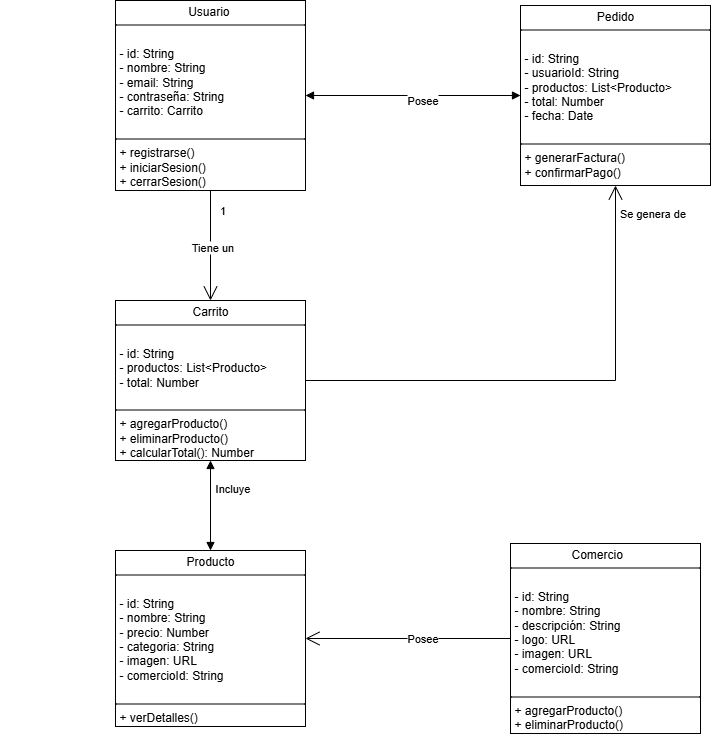

The diagram above was exported from draw.io. Its source (the exported page's mxGraphModel, read from the mxfile embedded in the PNG):
<mxGraphModel dx="1442" dy="1826" grid="1" gridSize="10" guides="1" tooltips="1" connect="1" arrows="1" fold="1" page="0" pageScale="1" pageWidth="827" pageHeight="1169" math="0" shadow="0">
  <root>
    <mxCell id="0" />
    <mxCell id="1" parent="0" />
    <mxCell id="yZvqTmjqUhQ8_LNQkBPy-53" value="&lt;p style=&quot;margin:0px;margin-top:4px;text-align:center;&quot;&gt;Carrito&lt;/p&gt;&lt;hr size=&quot;1&quot; style=&quot;border-style:solid;&quot;&gt;&lt;p style=&quot;margin:0px;margin-left:4px;&quot;&gt;&lt;br&gt;&lt;/p&gt;&lt;p style=&quot;margin:0px;margin-left:4px;&quot;&gt;- id: String&lt;/p&gt;&lt;p style=&quot;margin:0px;margin-left:4px;&quot;&gt;- productos: List&amp;lt;Producto&amp;gt;&lt;/p&gt;&lt;p style=&quot;margin:0px;margin-left:4px;&quot;&gt;- total: Number&amp;nbsp;&amp;nbsp;&lt;/p&gt;&lt;p style=&quot;margin:0px;margin-left:4px;&quot;&gt;&lt;br&gt;&lt;/p&gt;&lt;hr size=&quot;1&quot; style=&quot;border-style:solid;&quot;&gt;&lt;p style=&quot;margin:0px;margin-left:4px;&quot;&gt;&lt;span style=&quot;color: rgba(0, 0, 0, 0); font-family: monospace; font-size: 0px; text-wrap-mode: nowrap;&quot;&gt;%3CmxGraphModel%3E%3Croot%3E%3CmxCell%20id%3D%220%22%2F%3E%3CmxCell%20id%3D%221%22%20parent%3D%220%22%2F%3E%3CmxCell%20id%3D%222%22%20value%3D%22%2B%20agregarProducto()%22%20style%3D%22text%3BstrokeColor%3Dnone%3BfillColor%3Dnone%3Balign%3Dleft%3BverticalAlign%3Dtop%3BspacingLeft%3D4%3BspacingRight%3D4%3Boverflow%3Dhidden%3Brotatable%3D0%3Bpoints%3D%5B%5B0%2C0.5%5D%2C%5B1%2C0.5%5D%5D%3BportConstraint%3Deastwest%3BwhiteSpace%3Dwrap%3Bhtml%3D1%3Bperimeter%3DrectanglePerimeter%3B%22%20vertex%3D%221%22%20parent%3D%221%22%3E%3CmxGeometry%20x%3D%22120%22%20y%3D%22-696%22%20width%3D%22180%22%20height%3D%2226%22%20as%3D%22geometry%22%2F%3E%3C%2FmxCell%3E%3C%2Froot%3E%3C%2FmxGraphModel%3E&lt;/span&gt;&lt;span style=&quot;background-color: transparent; color: light-dark(rgb(0, 0, 0), rgb(255, 255, 255));&quot;&gt;+ agregarProducto()&lt;/span&gt;&lt;/p&gt;&lt;p style=&quot;margin:0px;margin-left:4px;&quot;&gt;+ eliminarProducto()&amp;nbsp;&lt;span style=&quot;background-color: transparent; color: light-dark(rgb(0, 0, 0), rgb(255, 255, 255));&quot;&gt;&lt;/span&gt;&lt;/p&gt;&lt;p style=&quot;margin:0px;margin-left:4px;&quot;&gt;+ calcularTotal(): Number&lt;/p&gt;&lt;p style=&quot;margin:0px;margin-left:4px;&quot;&gt;&lt;span style=&quot;background-color: transparent; color: rgba(0, 0, 0, 0); font-family: monospace; font-size: 0px; text-wrap-mode: nowrap;&quot;&gt;%3CmxGraphModel%3E%3Croot%3E%3CmxCell%20id%3D%220%22%2F%3E%3CmxCell%20id%3D%221%22%20parent%3D%220%22%2F%3E%3CmxCell%20id%3D%222%22%20value%3D%22%2B%20agregarProducto()%22%20style%3D%22text%3BstrokeColor%3Dnone%3BfillColor%3Dnone%3Balign%3Dleft%3BverticalAlign%3Dtop%3BspacingLeft%3D4%3BspacingRight%3D4%3Boverflow%3Dhidden%3Brotatable%3D0%3Bpoints%3D%5B%5B0%2C0.5%5D%2C%5B1%2C0.5%5D%5D%3BportConstraint%3Deastwest%3BwhiteSpace%3Dwrap%3Bhtml%3D1%3Bperimeter%3DrectanglePerimeter%3B%22%20vertex%3D%221%22%20parent%3D%221%22%3E%3CmxGeometry%20x%3D%22120%22%20y%3D%22-696%22%20width%3D%22180%22%20height%3D%2226%22%20as%3D%22geometry%22%2F%3E%3C%2FmxCell%3E%3C%2Froot%3E%3C%2FmxGraphModel%3E&lt;/span&gt;&lt;/p&gt;" style="verticalAlign=top;align=left;overflow=fill;html=1;whiteSpace=wrap;" parent="1" vertex="1">
      <mxGeometry x="95" y="-840" width="190" height="160" as="geometry" />
    </mxCell>
    <mxCell id="yZvqTmjqUhQ8_LNQkBPy-55" value="&lt;p style=&quot;margin:0px;margin-top:4px;text-align:center;&quot;&gt;&lt;span style=&quot;text-align: left; background-color: transparent; color: light-dark(rgb(0, 0, 0), rgb(255, 255, 255));&quot;&gt;Usuario&amp;nbsp;&lt;/span&gt;&lt;/p&gt;&lt;hr size=&quot;1&quot; style=&quot;border-style:solid;&quot;&gt;&lt;p style=&quot;margin:0px;margin-left:4px;&quot;&gt;&lt;br&gt;&lt;/p&gt;&lt;p style=&quot;margin:0px;margin-left:4px;&quot;&gt;- id: String&lt;/p&gt;&lt;p style=&quot;margin:0px;margin-left:4px;&quot;&gt;&lt;span style=&quot;background-color: transparent; color: light-dark(rgb(0, 0, 0), rgb(255, 255, 255));&quot;&gt;- nombre: String&lt;/span&gt;&lt;/p&gt;&lt;p style=&quot;margin:0px;margin-left:4px;&quot;&gt;- email: String&lt;/p&gt;&lt;p style=&quot;margin:0px;margin-left:4px;&quot;&gt;- contraseña: String&lt;/p&gt;&lt;p style=&quot;margin:0px;margin-left:4px;&quot;&gt;- carrito: Carrito&lt;/p&gt;&lt;p style=&quot;margin:0px;margin-left:4px;&quot;&gt;&lt;br&gt;&lt;/p&gt;&lt;hr size=&quot;1&quot; style=&quot;border-style:solid;&quot;&gt;&lt;p style=&quot;margin:0px;margin-left:4px;&quot;&gt;&lt;span style=&quot;color: rgba(0, 0, 0, 0); font-family: monospace; font-size: 0px; text-wrap-mode: nowrap;&quot;&gt;%3CmxGraphModel%3E%3Croot%3E%3CmxCell%20id%3D%220%22%2F%3E%3CmxCell%20id%3D%221%22%20parent%3D%220%22%2F%3E%3CmxCell%20id%3D%222%22%20value%3D%22%2B%20agregarProducto()%22%20style%3D%22text%3BstrokeColor%3Dnone%3BfillColor%3Dnone%3Balign%3Dleft%3BverticalAlign%3Dtop%3BspacingLeft%3D4%3BspacingRight%3D4%3Boverflow%3Dhidden%3Brotatable%3D0%3Bpoints%3D%5B%5B0%2C0.5%5D%2C%5B1%2C0.5%5D%5D%3BportConstraint%3Deastwest%3BwhiteSpace%3Dwrap%3Bhtml%3D1%3Bperimeter%3DrectanglePerimeter%3B%22%20vertex%3D%221%22%20parent%3D%221%22%3E%3CmxGeometry%20x%3D%22120%22%20y%3D%22-696%22%20width%3D%22180%22%20height%3D%2226%22%20as%3D%22geometry%22%2F%3E%3C%2FmxCell%3E%3C%2Froot%3E%3C%2FmxGraphModel%3E&lt;/span&gt;&lt;span style=&quot;background-color: transparent; color: light-dark(rgb(0, 0, 0), rgb(255, 255, 255));&quot;&gt;+ registrarse()&lt;/span&gt;&lt;/p&gt;&lt;p style=&quot;margin:0px;margin-left:4px;&quot;&gt;+ iniciarSesion()&lt;/p&gt;&lt;p style=&quot;margin:0px;margin-left:4px;&quot;&gt;+ cerrarSesion()&lt;/p&gt;&lt;p style=&quot;margin:0px;margin-left:4px;&quot;&gt;&lt;span style=&quot;background-color: transparent; color: rgba(0, 0, 0, 0); font-family: monospace; font-size: 0px; text-wrap-mode: nowrap;&quot;&gt;%3CmxGraphModel%3E%3Croot%3E%3CmxCell%20id%3D%220%22%2F%3E%3CmxCell%20id%3D%221%22%20parent%3D%220%22%2F%3E%3CmxCell%20id%3D%222%22%20value%3D%22%2B%20agregarProducto()%22%20style%3D%22text%3BstrokeColor%3Dnone%3BfillColor%3Dnone%3Balign%3Dleft%3BverticalAlign%3Dtop%3BspacingLeft%3D4%3BspacingRight%3D4%3Boverflow%3Dhidden%3Brotatable%3D0%3Bpoints%3D%5B%5B0%2C0.5%5D%2C%5B1%2C0.5%5D%5D%3BportConstraint%3Deastwest%3BwhiteSpace%3Dwrap%3Bhtml%3D1%3Bperimeter%3DrectanglePerimeter%3B%22%20vertex%3D%221%22%20parent%3D%221%22%3E%3CmxGeometry%20x%3D%22120%22%20y%3D%22-696%22%20width%3D%22180%22%20height%3D%2226%22%20as%3D%22geometry%22%2F%3E%3C%2FmxCell%3E%3C%2Froot%3E%3C%2FmxGraphModel%3&lt;/span&gt;&lt;/p&gt;" style="verticalAlign=top;align=left;overflow=fill;html=1;whiteSpace=wrap;" parent="1" vertex="1">
      <mxGeometry x="95" y="-1140" width="190" height="190" as="geometry" />
    </mxCell>
    <mxCell id="yZvqTmjqUhQ8_LNQkBPy-57" value="&lt;p style=&quot;margin:0px;margin-top:4px;text-align:center;&quot;&gt;&lt;span style=&quot;text-align: left;&quot;&gt;Producto&lt;/span&gt;&lt;/p&gt;&lt;hr size=&quot;1&quot; style=&quot;border-style:solid;&quot;&gt;&lt;p style=&quot;margin:0px;margin-left:4px;&quot;&gt;&lt;br&gt;&lt;/p&gt;&lt;p style=&quot;margin:0px;margin-left:4px;&quot;&gt;- id: String&lt;/p&gt;&lt;p style=&quot;margin:0px;margin-left:4px;&quot;&gt;- nombre: String&lt;/p&gt;&lt;p style=&quot;margin:0px;margin-left:4px;&quot;&gt;&lt;span style=&quot;background-color: transparent; color: light-dark(rgb(0, 0, 0), rgb(255, 255, 255));&quot;&gt;- precio: Number&lt;/span&gt;&amp;nbsp;&lt;/p&gt;&lt;p style=&quot;margin:0px;margin-left:4px;&quot;&gt;- categoria: String&lt;/p&gt;&lt;p style=&quot;margin:0px;margin-left:4px;&quot;&gt;- imagen: URL&lt;/p&gt;&lt;p style=&quot;margin:0px;margin-left:4px;&quot;&gt;- comercioId: String&lt;/p&gt;&lt;p style=&quot;margin:0px;margin-left:4px;&quot;&gt;&lt;br&gt;&lt;/p&gt;&lt;hr size=&quot;1&quot; style=&quot;border-style:solid;&quot;&gt;&lt;p style=&quot;margin:0px;margin-left:4px;&quot;&gt;&lt;span style=&quot;color: rgba(0, 0, 0, 0); font-family: monospace; font-size: 0px; text-wrap-mode: nowrap;&quot;&gt;%3CmxGraphModel%3E%3Croot%3E%3CmxCell%20id%3D%220%22%2F%3E%3CmxCell%20id%3D%221%22%20parent%3D%220%22%2F%3E%3CmxCell%20id%3D%222%22%20value%3D%22%2B%20agregarProducto()%22%20style%3D%22text%3BstrokeColor%3Dnone%3BfillColor%3Dnone%3Balign%3Dleft%3BverticalAlign%3Dtop%3BspacingLeft%3D4%3BspacingRight%3D4%3Boverflow%3Dhidden%3Brotatable%3D0%3Bpoints%3D%5B%5B0%2C0.5%5D%2C%5B1%2C0.5%5D%5D%3BportConstraint%3Deastwest%3BwhiteSpace%3Dwrap%3Bhtml%3D1%3Bperimeter%3DrectanglePerimeter%3B%22%20vertex%3D%221%22%20parent%3D%221%22%3E%3CmxGeometry%20x%3D%22120%22%20y%3D%22-696%22%20width%3D%22180%22%20height%3D%2226%22%20as%3D%22geometry%22%2F%3E%3C%2FmxCell%3E%3C%2Froot%3E%3C%2FmxGraphModel%3E&lt;/span&gt;&lt;span style=&quot;background-color: transparent; color: light-dark(rgb(0, 0, 0), rgb(255, 255, 255));&quot;&gt;+ verDetalles()&lt;/span&gt;&lt;/p&gt;&lt;p style=&quot;margin:0px;margin-left:4px;&quot;&gt;&lt;br&gt;&lt;/p&gt;&lt;p style=&quot;margin:0px;margin-left:4px;&quot;&gt;&lt;span style=&quot;background-color: transparent; color: rgba(0, 0, 0, 0); font-family: monospace; font-size: 0px; text-wrap-mode: nowrap;&quot;&gt;%3CmxGraphModel%3E%3Croot%3E%3CmxCell%20id%3D%220%22%2F%3E%3CmxCell%20id%3D%221%22%20parent%3D%220%22%2F%3E%3CmxCell%20id%3D%222%22%20value%3D%22%2B%20agregarProducto()%22%20style%3D%22text%3BstrokeColor%3Dnone%3BfillColor%3Dnone%3Balign%3Dleft%3BverticalAlign%3Dtop%3BspacingLeft%3D4%3BspacingRight%3D4%3Boverflow%3Dhidden%3Brotatable%3D0%3Bpoints%3D%5B%5B0%2C0.5%5D%2C%5B1%2C0.5%5D%5D%3BportConstraint%3Deastwest%3BwhiteSpace%3Dwrap%3Bhtml%3D1%3Bperimeter%3DrectanglePerimeter%3B%22%20vertex%3D%221%22%20parent%3D%221%22%3E%3CmxGeometry%20x%3D%22120%22%20y%3D%22-696%22%20width%3D%22180%22%20height%3D%2226%22%20as%3D%22geometry%22%2F%3E%3C%2FmxCell%3E%3C%2Froot%3E%3C%2FmxGraphModel%3E&lt;/span&gt;&lt;/p&gt;" style="verticalAlign=top;align=left;overflow=fill;html=1;whiteSpace=wrap;" parent="1" vertex="1">
      <mxGeometry x="95" y="-590" width="190" height="176" as="geometry" />
    </mxCell>
    <mxCell id="yZvqTmjqUhQ8_LNQkBPy-60" value="&lt;p style=&quot;margin:0px;margin-top:4px;text-align:center;&quot;&gt;&lt;span style=&quot;text-align: left;&quot;&gt;Pedido&lt;/span&gt;&lt;/p&gt;&lt;hr size=&quot;1&quot; style=&quot;border-style:solid;&quot;&gt;&lt;p style=&quot;margin:0px;margin-left:4px;&quot;&gt;&lt;br&gt;&lt;/p&gt;&lt;p style=&quot;margin:0px;margin-left:4px;&quot;&gt;- id: String&lt;/p&gt;&lt;p style=&quot;margin:0px;margin-left:4px;&quot;&gt;&lt;span style=&quot;background-color: transparent; color: light-dark(rgb(0, 0, 0), rgb(255, 255, 255));&quot;&gt;- usuarioId: String&lt;/span&gt;&lt;/p&gt;&lt;p style=&quot;margin:0px;margin-left:4px;&quot;&gt;- productos: List&amp;lt;Producto&amp;gt;&lt;span style=&quot;background-color: transparent; color: light-dark(rgb(0, 0, 0), rgb(255, 255, 255));&quot;&gt;&lt;/span&gt;&lt;/p&gt;&lt;p style=&quot;margin:0px;margin-left:4px;&quot;&gt;&lt;span style=&quot;background-color: transparent; color: light-dark(rgb(0, 0, 0), rgb(255, 255, 255));&quot;&gt;- total: Number&amp;nbsp;&lt;/span&gt;&lt;/p&gt;&lt;p style=&quot;margin:0px;margin-left:4px;&quot;&gt;- fecha: Date&amp;nbsp; &amp;nbsp;&lt;span style=&quot;background-color: transparent; color: light-dark(rgb(0, 0, 0), rgb(255, 255, 255));&quot;&gt;&lt;/span&gt;&lt;/p&gt;&lt;p style=&quot;margin:0px;margin-left:4px;&quot;&gt;&lt;br&gt;&lt;/p&gt;&lt;hr size=&quot;1&quot; style=&quot;border-style:solid;&quot;&gt;&lt;p style=&quot;margin:0px;margin-left:4px;&quot;&gt;+ generarFactura()&amp;nbsp;&lt;/p&gt;&lt;p style=&quot;margin:0px;margin-left:4px;&quot;&gt;+ confirmarPago()&lt;/p&gt;&lt;p style=&quot;margin:0px;margin-left:4px;&quot;&gt;&lt;span style=&quot;background-color: transparent; color: rgba(0, 0, 0, 0); font-family: monospace; font-size: 0px; text-wrap-mode: nowrap;&quot;&gt;%3CmxGraphModel%3E%3Croot%3E%3CmxCell%20id%3D%220%22%2F%3E%3CmxCell%20id%3D%221%22%20parent%3D%220%22%2F%3E%3CmxCell%20id%3D%222%22%20value%3D%22%2B%20agregarProducto()%22%20style%3D%22text%3BstrokeColor%3Dnone%3BfillColor%3Dnone%3Balign%3Dleft%3BverticalAlign%3Dtop%3BspacingLeft%3D4%3BspacingRight%3D4%3Boverflow%3Dhidden%3Brotatable%3D0%3Bpoints%3D%5B%5B0%2C0.5%5D%2C%5B1%2C0.5%5D%5D%3BportConstraint%3Deastwest%3BwhiteSpace%3Dwrap%3Bhtml%3D1%3Bperimeter%3DrectanglePerimeter%3B%22%20vertex%3D%221%22%20parent%3D%221%22%3E%3CmxGeometry%20x%3D%22120%22%20y%3D%22-696%22%20width%3D%22180%22%20height%3D%2226%22%20as%3D%22geometry%22%2F%3E%3C%2FmxCell%3E%3C%2Froot%3E%3C%2FmxGraphModel%3E&lt;/span&gt;&lt;/p&gt;" style="verticalAlign=top;align=left;overflow=fill;html=1;whiteSpace=wrap;" parent="1" vertex="1">
      <mxGeometry x="500" y="-1135" width="190" height="180" as="geometry" />
    </mxCell>
    <mxCell id="yZvqTmjqUhQ8_LNQkBPy-61" value="&lt;p style=&quot;margin:0px;margin-top:4px;text-align:center;&quot;&gt;&lt;span style=&quot;text-align: left;&quot;&gt;Comercio&amp;nbsp; &amp;nbsp; &amp;nbsp;&lt;/span&gt;&lt;/p&gt;&lt;hr size=&quot;1&quot; style=&quot;border-style:solid;&quot;&gt;&lt;p style=&quot;margin:0px;margin-left:4px;&quot;&gt;&lt;br&gt;&lt;/p&gt;&lt;p style=&quot;margin:0px;margin-left:4px;&quot;&gt;- id: String&lt;/p&gt;&lt;p style=&quot;margin:0px;margin-left:4px;&quot;&gt;- nombre: String&lt;/p&gt;&lt;p style=&quot;margin:0px;margin-left:4px;&quot;&gt;- descripción: String&lt;/p&gt;&lt;p style=&quot;margin:0px;margin-left:4px;&quot;&gt;&lt;span style=&quot;background-color: transparent; color: light-dark(rgb(0, 0, 0), rgb(255, 255, 255));&quot;&gt;- logo: URL&lt;/span&gt;&lt;/p&gt;&lt;p style=&quot;margin:0px;margin-left:4px;&quot;&gt;- imagen: URL&lt;/p&gt;&lt;p style=&quot;margin:0px;margin-left:4px;&quot;&gt;- comercioId: String&lt;/p&gt;&lt;p style=&quot;margin:0px;margin-left:4px;&quot;&gt;&lt;br&gt;&lt;/p&gt;&lt;hr size=&quot;1&quot; style=&quot;border-style:solid;&quot;&gt;&lt;p style=&quot;margin:0px;margin-left:4px;&quot;&gt;+ agregarProducto()&lt;/p&gt;&lt;p style=&quot;margin:0px;margin-left:4px;&quot;&gt;&lt;span style=&quot;background-color: transparent; color: light-dark(rgb(0, 0, 0), rgb(255, 255, 255));&quot;&gt;+ eliminarProducto()&lt;/span&gt;&lt;span style=&quot;background-color: transparent; color: rgba(0, 0, 0, 0); font-family: monospace; font-size: 0px; text-wrap-mode: nowrap;&quot;&gt;%3CmxGraphModel%3E%3Croot%3E%3CmxCell%20id%3D%220%22%2F%3E%3CmxCell%20id%3D%221%22%20parent%3D%220%22%2F%3E%3CmxCell%20id%3D%222%22%20value%3D%22%2B%20agregarProducto()%22%20style%3D%22text%3BstrokeColor%3Dnone%3BfillColor%3Dnone%3Balign%3Dleft%3BverticalAlign%3Dtop%3BspacingLeft%3D4%3BspacingRight%3D4%3Boverflow%3Dhidden%3Brotatable%3D0%3Bpoints%3D%5B%5B0%2C0.5%5D%2C%5B1%2C0.5%5D%5D%3BportConstraint%3Deastwest%3BwhiteSpace%3Dwrap%3Bhtml%3D1%3Bperimeter%3DrectanglePerimeter%3B%22%20vertex%3D%221%22%20parent%3D%221%22%3E%3CmxGeometry%20x%3D%22120%22%20y%3D%22-696%22%20width%3D%22180%22%20height%3D%2226%22%20as%3D%22geometry%22%2F%3E%3C%2FmxCell%3E%3C%2Froot%3E%3C%2FmxGraphModel%3E&lt;/span&gt;&lt;/p&gt;" style="verticalAlign=top;align=left;overflow=fill;html=1;whiteSpace=wrap;" parent="1" vertex="1">
      <mxGeometry x="490" y="-597" width="190" height="190" as="geometry" />
    </mxCell>
    <mxCell id="yZvqTmjqUhQ8_LNQkBPy-79" value="" style="endArrow=block;startArrow=block;endFill=1;startFill=1;html=1;rounded=0;entryX=0;entryY=0.5;entryDx=0;entryDy=0;exitX=1;exitY=0.5;exitDx=0;exitDy=0;" parent="1" source="yZvqTmjqUhQ8_LNQkBPy-55" target="yZvqTmjqUhQ8_LNQkBPy-60" edge="1">
      <mxGeometry width="160" relative="1" as="geometry">
        <mxPoint x="285" y="-1060" as="sourcePoint" />
        <mxPoint x="445" y="-1060" as="targetPoint" />
      </mxGeometry>
    </mxCell>
    <mxCell id="yZvqTmjqUhQ8_LNQkBPy-80" value="Posee" style="edgeLabel;html=1;align=center;verticalAlign=middle;resizable=0;points=[];" parent="1" vertex="1" connectable="0">
      <mxGeometry x="180" y="-850" as="geometry">
        <mxPoint x="221" y="-191" as="offset" />
      </mxGeometry>
    </mxCell>
    <mxCell id="yZvqTmjqUhQ8_LNQkBPy-82" value="" style="endArrow=block;startArrow=block;endFill=1;startFill=1;html=1;rounded=0;entryX=0.5;entryY=0;entryDx=0;entryDy=0;exitX=0.5;exitY=1;exitDx=0;exitDy=0;" parent="1" source="yZvqTmjqUhQ8_LNQkBPy-53" target="yZvqTmjqUhQ8_LNQkBPy-57" edge="1">
      <mxGeometry width="160" relative="1" as="geometry">
        <mxPoint x="180" y="-679.26" as="sourcePoint" />
        <mxPoint x="180.76" y="-559.9960000000001" as="targetPoint" />
      </mxGeometry>
    </mxCell>
    <mxCell id="yZvqTmjqUhQ8_LNQkBPy-83" value="Incluye" style="edgeLabel;html=1;align=center;verticalAlign=middle;resizable=0;points=[];" parent="1" vertex="1" connectable="0">
      <mxGeometry x="-10" y="-860" as="geometry">
        <mxPoint x="221" y="207" as="offset" />
      </mxGeometry>
    </mxCell>
    <mxCell id="yZvqTmjqUhQ8_LNQkBPy-84" value="" style="endArrow=open;endFill=1;endSize=12;html=1;rounded=0;exitX=0.5;exitY=1;exitDx=0;exitDy=0;entryX=0.5;entryY=0;entryDx=0;entryDy=0;" parent="1" source="yZvqTmjqUhQ8_LNQkBPy-55" target="yZvqTmjqUhQ8_LNQkBPy-53" edge="1">
      <mxGeometry width="160" relative="1" as="geometry">
        <mxPoint x="310" y="-780" as="sourcePoint" />
        <mxPoint x="190" y="-840" as="targetPoint" />
      </mxGeometry>
    </mxCell>
    <mxCell id="yZvqTmjqUhQ8_LNQkBPy-85" value="Tiene un" style="edgeLabel;html=1;align=center;verticalAlign=middle;resizable=0;points=[];" parent="1" vertex="1" connectable="0">
      <mxGeometry y="-740" as="geometry">
        <mxPoint x="191" y="-154" as="offset" />
      </mxGeometry>
    </mxCell>
    <mxCell id="yZvqTmjqUhQ8_LNQkBPy-88" value="1" style="edgeLabel;html=1;align=center;verticalAlign=middle;resizable=0;points=[];" parent="1" vertex="1" connectable="0">
      <mxGeometry x="-20" y="-740" as="geometry">
        <mxPoint x="221" y="-191" as="offset" />
      </mxGeometry>
    </mxCell>
    <mxCell id="yZvqTmjqUhQ8_LNQkBPy-89" value="" style="endArrow=open;endFill=1;endSize=12;html=1;rounded=0;exitX=1;exitY=0.5;exitDx=0;exitDy=0;entryX=0.5;entryY=1;entryDx=0;entryDy=0;" parent="1" source="yZvqTmjqUhQ8_LNQkBPy-53" target="yZvqTmjqUhQ8_LNQkBPy-60" edge="1">
      <mxGeometry width="160" relative="1" as="geometry">
        <mxPoint x="300" y="-750" as="sourcePoint" />
        <mxPoint x="700" y="-760" as="targetPoint" />
        <Array as="points">
          <mxPoint x="595" y="-760" />
        </Array>
      </mxGeometry>
    </mxCell>
    <mxCell id="yZvqTmjqUhQ8_LNQkBPy-91" value="" style="endArrow=open;endFill=1;endSize=12;html=1;rounded=0;exitX=0;exitY=0.5;exitDx=0;exitDy=0;entryX=1;entryY=0.5;entryDx=0;entryDy=0;" parent="1" source="yZvqTmjqUhQ8_LNQkBPy-61" target="yZvqTmjqUhQ8_LNQkBPy-57" edge="1">
      <mxGeometry width="160" relative="1" as="geometry">
        <mxPoint x="310" y="-580" as="sourcePoint" />
        <mxPoint x="470" y="-580" as="targetPoint" />
      </mxGeometry>
    </mxCell>
    <mxCell id="yZvqTmjqUhQ8_LNQkBPy-93" value="Posee" style="edgeLabel;html=1;align=center;verticalAlign=middle;resizable=0;points=[];" parent="1" vertex="1" connectable="0">
      <mxGeometry x="180" y="-710" as="geometry">
        <mxPoint x="221" y="207" as="offset" />
      </mxGeometry>
    </mxCell>
    <mxCell id="uSdiQFOvyXDGOyFews6y-1" value="Se genera de" style="edgeLabel;html=1;align=center;verticalAlign=middle;resizable=0;points=[];" parent="1" vertex="1" connectable="0">
      <mxGeometry x="410" y="-1135" as="geometry">
        <mxPoint x="221" y="207" as="offset" />
      </mxGeometry>
    </mxCell>
  </root>
</mxGraphModel>